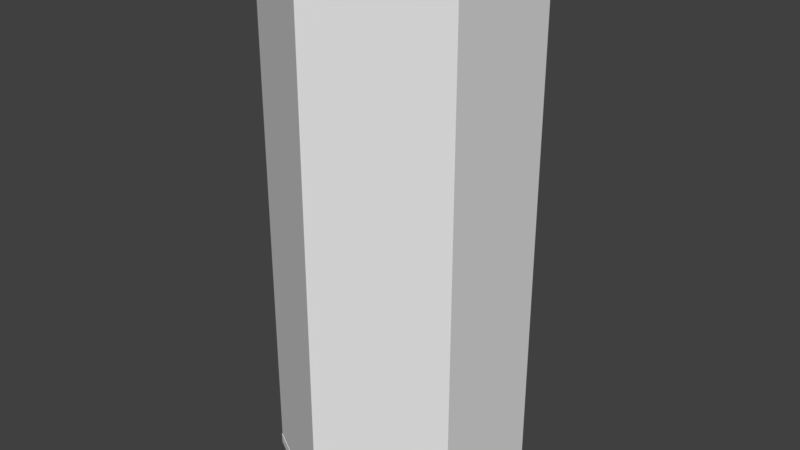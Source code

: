 # Source: GameTileType1.blend  (saved by Blender 2.77.0; exported with 4.5.12 LTS)
import bpy
from mathutils import Matrix  # noqa: F401  (used for matrix-valued properties, if any)

bpy.ops.wm.read_factory_settings(use_empty=True)
scene = bpy.context.scene
scene.name = 'Scene'

# ---- collections
col_collection_1 = bpy.data.collections.new('Collection 1'); scene.collection.children.link(col_collection_1)

# ---- world
world_world = bpy.data.worlds.new('World'); scene.world = world_world
world_world.color = (0.05088, 0.05088, 0.05088)
world_world.use_sun_shadow = False
world_world.sun_shadow_jitter_overblur = 0.0
world_world.cycles.sampling_method = 'MANUAL'

# ---- meshes
me_cylinder_008 = bpy.data.meshes.new('Cylinder.008')
me_cylinder_008.from_pydata([(0.8685, 0.5014, -0.15), (7.232e-08, 1.003, -0.15), (-0.8685, 0.5014, -0.15), (-0.8685, -0.5014, -0.15), (-1.013e-07, -1.003, -0.15), (0.8685, -0.5014, -0.15), (0.4342, 0.7521, -0.15), (0.8685, -5.96e-08, -0.15), (-0.4342, 0.7521, -0.15), (-0.8685, -5.96e-08, -0.15), (-0.4342, -0.7521, -0.15), (0.4342, -0.7521, -0.15), (0.2171, 0.8775, -0.15), (0.8685, 0.2507, -0.15), (-0.6513, 0.6268, -0.15), (-0.8685, -0.2507, -0.15), (-0.2171, -0.8775, -0.15), (0.6513, -0.6268, -0.15), (0.6513, 0.6268, -0.15), (0.8685, -0.2507, -0.15), (-0.2171, 0.8775, -0.15), (-0.8685, 0.2507, -0.15), (-0.6513, -0.6268, -0.15), (0.2171, -0.8775, -0.15), (0.8685, 0.5014, 10.11), (7.232e-08, 1.003, 10.11), (-0.8685, 0.5014, 10.11), (-0.8685, -0.5014, 10.11), (-1.013e-07, -1.003, 10.11), (0.8685, -0.5014, 10.11), (0.4342, 0.7521, 10.11), (0.8685, -5.96e-08, 10.11), (-0.4342, 0.7521, 10.11), (-0.8685, -5.96e-08, 10.11), (-0.4342, -0.7521, 10.11), (0.4342, -0.7521, 10.11), (0.2171, 0.8775, 10.11), (0.8685, 0.2507, 10.11), (-0.6513, 0.6268, 10.11), (-0.8685, -0.2507, 10.11), (-0.2171, -0.8775, 10.11), (0.6513, -0.6268, 10.11), (0.6513, 0.6268, 10.11), (0.8685, -0.2507, 10.11), (-0.2171, 0.8775, 10.11), (-0.8685, 0.2507, 10.11), (-0.6513, -0.6268, 10.11), (0.2171, -0.8775, 10.11)], [], [(0, 18, 6, 12, 1, 20, 8, 14, 2, 21, 9, 15, 3, 22, 10, 16, 4, 23, 11, 17, 5, 19, 7, 13), (24, 42, 30, 36, 25, 44, 32, 38, 26, 45, 33, 39, 27, 46, 34, 40, 28, 47, 35, 41, 29, 43, 31, 37), (12, 36, 30, 6), (6, 30, 42, 18), (18, 42, 24, 0), (0, 24, 37, 13), (13, 37, 31, 7), (7, 31, 43, 19), (19, 43, 29, 5), (5, 29, 41, 17), (17, 41, 35, 11), (11, 35, 47, 23), (23, 47, 28, 4), (4, 28, 40, 16), (16, 40, 34, 10), (10, 34, 46, 22), (22, 46, 27, 3), (3, 27, 39, 15), (15, 39, 33, 9), (9, 33, 45, 21), (21, 45, 26, 2), (2, 26, 38, 14), (14, 38, 32, 8), (8, 32, 44, 20), (20, 44, 25, 1), (1, 25, 36, 12)])
me_cylinder_008.use_remesh_preserve_volume = False
me_cylinder_008.use_remesh_preserve_attributes = False
me_cylinder_008.use_mirror_vertex_groups = False
me_cylinder_008.update()
me_cylinder_007 = bpy.data.meshes.new('Cylinder.007')
me_cylinder_007.from_pydata([(-1.658, -1.2, -0.15), (-0.21, -2.036, -0.15), (-0.21, -1.367, -0.15), (-1.078, -0.8651, -0.15), (-1.658, -1.2, 10.11), (-0.21, -2.036, 10.11), (-0.21, -1.367, 10.11), (-1.078, -0.8651, 10.11)], [], [(0, 1, 2, 3), (4, 5, 6, 7), (0, 4, 7, 3), (3, 7, 6, 2), (2, 6, 5, 1), (1, 5, 4, 0)])
me_cylinder_007.use_remesh_preserve_volume = False
me_cylinder_007.use_remesh_preserve_attributes = False
me_cylinder_007.use_mirror_vertex_groups = False
me_cylinder_007.update()
me_cylinder_006 = bpy.data.meshes.new('Cylinder.006')
me_cylinder_006.from_pydata([(-1.868, 0.8363, -0.15), (-1.868, -0.8363, -0.15), (-1.288, -0.5014, -0.15), (-1.288, 0.5014, -0.15), (-1.868, 0.8363, 10.11), (-1.868, -0.8363, 10.11), (-1.288, -0.5014, 10.11), (-1.288, 0.5014, 10.11)], [], [(0, 1, 2, 3), (4, 5, 6, 7), (0, 4, 7, 3), (3, 7, 6, 2), (2, 6, 5, 1), (1, 5, 4, 0)])
me_cylinder_006.use_remesh_preserve_volume = False
me_cylinder_006.use_remesh_preserve_attributes = False
me_cylinder_006.use_mirror_vertex_groups = False
me_cylinder_006.update()
me_cylinder_005 = bpy.data.meshes.new('Cylinder.005')
me_cylinder_005.from_pydata([(-0.21, 2.036, -0.15), (-1.658, 1.2, -0.15), (-1.078, 0.8651, -0.15), (-0.21, 1.367, -0.15), (-0.21, 2.036, 10.11), (-1.658, 1.2, 10.11), (-1.078, 0.8651, 10.11), (-0.21, 1.367, 10.11)], [], [(0, 1, 2, 3), (4, 5, 6, 7), (0, 4, 7, 3), (3, 7, 6, 2), (2, 6, 5, 1), (1, 5, 4, 0)])
me_cylinder_005.use_remesh_preserve_volume = False
me_cylinder_005.use_remesh_preserve_attributes = False
me_cylinder_005.use_mirror_vertex_groups = False
me_cylinder_005.update()
me_cylinder_004 = bpy.data.meshes.new('Cylinder.004')
me_cylinder_004.from_pydata([(1.658, 1.2, -0.15), (0.21, 2.036, -0.15), (0.21, 1.367, -0.15), (1.078, 0.8651, -0.15), (1.658, 1.2, 10.11), (0.21, 2.036, 10.11), (0.21, 1.367, 10.11), (1.078, 0.8651, 10.11)], [], [(4, 5, 6, 7), (0, 4, 7, 3), (3, 7, 6, 2), (2, 6, 5, 1), (1, 5, 4, 0), (0, 3, 2, 1)])
me_cylinder_004.use_remesh_preserve_volume = False
me_cylinder_004.use_remesh_preserve_attributes = False
me_cylinder_004.use_mirror_vertex_groups = False
me_cylinder_004.update()
me_cylinder_003 = bpy.data.meshes.new('Cylinder.003')
me_cylinder_003.from_pydata([(1.868, -0.8363, -0.15), (1.868, 0.8363, -0.15), (1.288, 0.5014, -0.15), (1.288, -0.5014, -0.15), (1.868, -0.8363, 10.11), (1.868, 0.8363, 10.11), (1.288, 0.5014, 10.11), (1.288, -0.5014, 10.11)], [], [(0, 1, 2, 3), (4, 5, 6, 7), (0, 4, 7, 3), (3, 7, 6, 2), (2, 6, 5, 1), (1, 5, 4, 0)])
me_cylinder_003.use_remesh_preserve_volume = False
me_cylinder_003.use_remesh_preserve_attributes = False
me_cylinder_003.use_mirror_vertex_groups = False
me_cylinder_003.update()
me_cylinder_002 = bpy.data.meshes.new('Cylinder.002')
me_cylinder_002.from_pydata([(0.21, -2.036, -0.15), (1.658, -1.2, -0.15), (1.078, -0.8651, -0.15), (0.21, -1.367, -0.15), (0.21, -2.036, 10.11), (1.658, -1.2, 10.11), (1.078, -0.8651, 10.11), (0.21, -1.367, 10.11)], [], [(0, 1, 2, 3), (4, 5, 6, 7), (0, 4, 7, 3), (3, 7, 6, 2), (2, 6, 5, 1), (1, 5, 4, 0)])
me_cylinder_002.use_remesh_preserve_volume = False
me_cylinder_002.use_remesh_preserve_attributes = False
me_cylinder_002.use_mirror_vertex_groups = False
me_cylinder_002.update()
me_cylinder_001 = bpy.data.meshes.new('Cylinder.001')
me_cylinder_001.from_pydata([(0.8685, 0.5014, -0.15), (7.232e-08, 1.003, -0.15), (-0.8685, 0.5014, -0.15), (-0.8685, -0.5014, -0.15), (-1.013e-07, -1.003, -0.15), (0.8685, -0.5014, -0.15), (0.4342, 0.7521, -0.15), (0.8685, -5.96e-08, -0.15), (-0.4342, 0.7521, -0.15), (-0.8685, -5.96e-08, -0.15), (-0.4342, -0.7521, -0.15), (0.4342, -0.7521, -0.15), (0.2171, 0.8775, -0.15), (0.8685, 0.2507, -0.15), (-0.6513, 0.6268, -0.15), (-0.8685, -0.2507, -0.15), (-0.2171, -0.8775, -0.15), (0.6513, -0.6268, -0.15), (0.6513, 0.6268, -0.15), (0.8685, -0.2507, -0.15), (-0.2171, 0.8775, -0.15), (-0.8685, 0.2507, -0.15), (-0.6513, -0.6268, -0.15), (0.2171, -0.8775, -0.15), (0.8685, 0.5014, 10.11), (7.232e-08, 1.003, 10.11), (-0.8685, 0.5014, 10.11), (-0.8685, -0.5014, 10.11), (-1.013e-07, -1.003, 10.11), (0.8685, -0.5014, 10.11), (0.4342, 0.7521, 10.11), (0.8685, -5.96e-08, 10.11), (-0.4342, 0.7521, 10.11), (-0.8685, -5.96e-08, 10.11), (-0.4342, -0.7521, 10.11), (0.4342, -0.7521, 10.11), (0.2171, 0.8775, 10.11), (0.8685, 0.2507, 10.11), (-0.6513, 0.6268, 10.11), (-0.8685, -0.2507, 10.11), (-0.2171, -0.8775, 10.11), (0.6513, -0.6268, 10.11), (0.6513, 0.6268, 10.11), (0.8685, -0.2507, 10.11), (-0.2171, 0.8775, 10.11), (-0.8685, 0.2507, 10.11), (-0.6513, -0.6268, 10.11), (0.2171, -0.8775, 10.11)], [], [(0, 18, 6, 12, 1, 20, 8, 14, 2, 21, 9, 15, 3, 22, 10, 16, 4, 23, 11, 17, 5, 19, 7, 13), (24, 42, 30, 36, 25, 44, 32, 38, 26, 45, 33, 39, 27, 46, 34, 40, 28, 47, 35, 41, 29, 43, 31, 37), (12, 36, 30, 6), (6, 30, 42, 18), (18, 42, 24, 0), (0, 24, 37, 13), (13, 37, 31, 7), (7, 31, 43, 19), (19, 43, 29, 5), (5, 29, 41, 17), (17, 41, 35, 11), (11, 35, 47, 23), (23, 47, 28, 4), (4, 28, 40, 16), (16, 40, 34, 10), (10, 34, 46, 22), (22, 46, 27, 3), (3, 27, 39, 15), (15, 39, 33, 9), (9, 33, 45, 21), (21, 45, 26, 2), (2, 26, 38, 14), (14, 38, 32, 8), (8, 32, 44, 20), (20, 44, 25, 1), (1, 25, 36, 12)])
me_cylinder_001.use_remesh_preserve_volume = False
me_cylinder_001.use_remesh_preserve_attributes = False
me_cylinder_001.use_mirror_vertex_groups = False
me_cylinder_001.update()
me_cylinder = bpy.data.meshes.new('Cylinder')
me_cylinder.from_pydata([(0.0, 2.4, -0.1), (0.0, 2.4, 0.1), (2.078, 1.2, -0.1), (2.078, 1.2, 0.1), (2.078, -1.2, -0.1), (2.078, -1.2, 0.1), (-2.098e-07, -2.4, -0.1), (-2.098e-07, -2.4, 0.1), (-2.078, -1.2, -0.1), (-2.078, -1.2, 0.1), (-2.078, 1.2, -0.1), (-2.078, 1.2, 0.1), (1.078, 0.6226, 0.1), (3.974e-08, 1.245, 0.1), (-1.078, 0.6226, 0.1), (-1.078, -0.6226, 0.1), (-1.105e-07, -1.245, 0.1), (1.078, -0.6226, 0.1), (0.8785, 0.5072, 0.1), (7.153e-08, 1.014, 0.1), (-0.8785, 0.5072, 0.1), (-0.8785, -0.5072, 0.1), (-1.025e-07, -1.014, 0.1), (0.8785, -0.5072, 0.1), (1.678, 1.2, 0.1), (0.2, 2.054, 0.1), (0.2, 1.361, 0.1), (1.078, 0.8536, 0.1), (-0.2, 2.054, 0.1), (-1.678, 1.2, 0.1), (-1.078, 0.8536, 0.1), (-0.2, 1.361, 0.1), (-1.878, 0.8536, 0.1), (-1.878, -0.8536, 0.1), (-1.278, -0.5072, 0.1), (-1.278, 0.5072, 0.1), (-1.678, -1.2, 0.1), (-0.2, -2.054, 0.1), (-0.2, -1.361, 0.1), (-1.078, -0.8536, 0.1), (0.2, -2.054, 0.1), (1.678, -1.2, 0.1), (1.078, -0.8536, 0.1), (0.2, -1.361, 0.1), (1.878, -0.8536, 0.1), (1.878, 0.8536, 0.1), (1.278, 0.5072, 0.1), (1.278, -0.5072, 0.1), (0.8685, 0.5014, 0.1), (7.232e-08, 1.003, 0.1), (-0.8685, 0.5014, 0.1), (-0.8685, -0.5014, 0.1), (-1.013e-07, -1.003, 0.1), (0.8685, -0.5014, 0.1), (1.658, 1.2, 0.1), (0.21, 2.036, 0.1), (0.21, 1.367, 0.1), (1.078, 0.8651, 0.1), (-0.21, 2.036, 0.1), (-1.658, 1.2, 0.1), (-1.078, 0.8651, 0.1), (-0.21, 1.367, 0.1), (-1.868, 0.8363, 0.1), (-1.868, -0.8363, 0.1), (-1.288, -0.5014, 0.1), (-1.288, 0.5014, 0.1), (-1.658, -1.2, 0.1), (-0.21, -2.036, 0.1), (-0.21, -1.367, 0.1), (-1.078, -0.8651, 0.1), (0.21, -2.036, 0.1), (1.658, -1.2, 0.1), (1.078, -0.8651, 0.1), (0.21, -1.367, 0.1), (1.868, -0.8363, 0.1), (1.868, 0.8363, 0.1), (1.288, 0.5014, 0.1), (1.288, -0.5014, 0.1), (1.058, 0.6226, 0.1), (0.01, 1.228, 0.1), (0.01, 1.02, 0.1), (0.8785, 0.5187, 0.1), (-0.01, 1.228, 0.1), (-1.058, 0.6226, 0.1), (-0.8785, 0.5187, 0.1), (-0.01, 1.02, 0.1), (-1.068, 0.6053, 0.1), (-1.068, -0.6053, 0.1), (-0.8885, -0.5014, 0.1), (-0.8885, 0.5014, 0.1), (-1.058, -0.6226, 0.1), (-0.01, -1.228, 0.1), (-0.01, -1.02, 0.1), (-0.8785, -0.5187, 0.1), (0.01, -1.228, 0.1), (1.058, -0.6226, 0.1), (0.8785, -0.5187, 0.1), (0.01, -1.02, 0.1), (1.068, -0.6053, 0.1), (1.068, 0.6053, 0.1), (0.8885, 0.5014, 0.1), (0.8885, -0.5014, 0.1), (2.041, 1.21, 0.1), (0.02732, 2.373, 0.1), (0.2073, 2.061, 0.1), (1.681, 1.21, 0.1), (0.01, 2.363, 0.1), (0.01, 1.263, 0.1), (0.19, 1.367, 0.1), (0.19, 2.051, 0.1), (0.02, 1.245, 0.1), (1.068, 0.64, 0.1), (1.068, 0.8478, 0.1), (0.2, 1.349, 0.1), (1.088, 0.64, 0.1), (2.041, 1.19, 0.1), (1.681, 1.19, 0.1), (1.088, 0.8478, 0.1), (-0.02732, 2.373, 0.1), (-2.041, 1.21, 0.1), (-1.681, 1.21, 0.1), (-0.2073, 2.061, 0.1), (-2.041, 1.19, 0.1), (-1.088, 0.64, 0.1), (-1.088, 0.8478, 0.1), (-1.681, 1.19, 0.1), (-1.068, 0.64, 0.1), (-0.02, 1.245, 0.1), (-0.2, 1.349, 0.1), (-1.068, 0.8478, 0.1), (-0.01, 1.263, 0.1), (-0.01, 2.363, 0.1), (-0.19, 2.051, 0.1), (-0.19, 1.367, 0.1), (-2.068, 1.163, 0.1), (-2.068, -1.163, 0.1), (-1.888, -0.8509, 0.1), (-1.888, 0.8509, 0.1), (-2.051, -1.173, 0.1), (-1.098, -0.6226, 0.1), (-1.278, -0.5187, 0.1), (-1.871, -0.8609, 0.1), (-1.088, -0.6053, 0.1), (-1.088, 0.6053, 0.1), (-1.268, 0.5014, 0.1), (-1.268, -0.5014, 0.1), (-1.098, 0.6226, 0.1), (-2.051, 1.173, 0.1), (-1.871, 0.8609, 0.1), (-1.278, 0.5187, 0.1), (-2.041, -1.21, 0.1), (-0.02732, -2.373, 0.1), (-0.2073, -2.061, 0.1), (-1.681, -1.21, 0.1), (-0.01, -2.363, 0.1), (-0.01, -1.263, 0.1), (-0.19, -1.367, 0.1), (-0.19, -2.051, 0.1), (-0.02, -1.245, 0.1), (-1.068, -0.64, 0.1), (-1.068, -0.8478, 0.1), (-0.2, -1.349, 0.1), (-1.088, -0.64, 0.1), (-2.041, -1.19, 0.1), (-1.681, -1.19, 0.1), (-1.088, -0.8478, 0.1), (0.02732, -2.373, 0.1), (2.041, -1.21, 0.1), (1.681, -1.21, 0.1), (0.2073, -2.061, 0.1), (2.041, -1.19, 0.1), (1.088, -0.64, 0.1), (1.088, -0.8478, 0.1), (1.681, -1.19, 0.1), (1.068, -0.64, 0.1), (0.02, -1.245, 0.1), (0.2, -1.349, 0.1), (1.068, -0.8478, 0.1), (0.01, -1.263, 0.1), (0.01, -2.363, 0.1), (0.19, -2.051, 0.1), (0.19, -1.367, 0.1), (2.068, -1.163, 0.1), (2.068, 1.163, 0.1), (1.888, 0.8509, 0.1), (1.888, -0.8509, 0.1), (2.051, 1.173, 0.1), (1.098, 0.6226, 0.1), (1.278, 0.5187, 0.1), (1.871, 0.8609, 0.1), (1.088, 0.6053, 0.1), (1.088, -0.6053, 0.1), (1.268, -0.5014, 0.1), (1.268, 0.5014, 0.1), (1.098, -0.6226, 0.1), (2.051, -1.173, 0.1), (1.871, -0.8609, 0.1), (1.278, -0.5187, 0.1), (0.4342, 0.7521, 0.1), (0.8685, -5.96e-08, 0.1), (-0.4342, 0.7521, 0.1), (-0.8685, -5.96e-08, 0.1), (-0.4342, -0.7521, 0.1), (0.4342, -0.7521, 0.1), (0.2171, 0.8775, 0.1), (0.8685, 0.2507, 0.1), (-0.6513, 0.6268, 0.1), (-0.8685, -0.2507, 0.1), (-0.2171, -0.8775, 0.1), (0.6513, -0.6268, 0.1), (0.6513, 0.6268, 0.1), (0.8685, -0.2507, 0.1), (-0.2171, 0.8775, 0.1), (-0.8685, 0.2507, 0.1), (-0.6513, -0.6268, 0.1), (0.2171, -0.8775, 0.1)], [], [(0, 1, 3, 2), (2, 3, 5, 4), (4, 5, 7, 6), (6, 7, 9, 8), (48, 210, 198, 204, 49, 212, 200, 206, 50, 213, 201, 207, 51, 214, 202, 208, 52, 215, 203, 209, 53, 211, 199, 205), (8, 9, 11, 10), (10, 11, 1, 0), (0, 2, 4, 6, 8, 10), (54, 55, 56, 57), (58, 59, 60, 61), (62, 63, 64, 65), (66, 67, 68, 69), (70, 71, 72, 73), (74, 75, 76, 77), (78, 79, 80, 81), (82, 83, 84, 85), (86, 87, 88, 89), (90, 91, 92, 93), (94, 95, 96, 97), (98, 99, 100, 101), (102, 103, 104, 105), (106, 107, 108, 109), (110, 111, 112, 113), (114, 115, 116, 117), (118, 119, 120, 121), (122, 123, 124, 125), (126, 127, 128, 129), (130, 131, 132, 133), (134, 135, 136, 137), (138, 139, 140, 141), (142, 143, 144, 145), (146, 147, 148, 149), (150, 151, 152, 153), (154, 155, 156, 157), (158, 159, 160, 161), (162, 163, 164, 165), (166, 167, 168, 169), (170, 171, 172, 173), (174, 175, 176, 177), (178, 179, 180, 181), (182, 183, 184, 185), (186, 187, 188, 189), (190, 191, 192, 193), (194, 195, 196, 197), (23, 101, 100, 18, 48, 205, 199, 211, 53), (20, 89, 88, 21, 51, 207, 201, 213, 50), (21, 93, 92, 22, 52, 208, 202, 214, 51), (22, 97, 96, 23, 53, 209, 203, 215, 52), (18, 100, 99, 12, 78, 81), (19, 85, 84, 20, 50, 206, 200, 212, 49), (27, 117, 116, 24, 54, 57), (26, 113, 112, 27, 57, 56), (24, 116, 115, 3, 102, 105), (25, 109, 108, 26, 56, 55), (31, 133, 132, 28, 58, 61), (30, 129, 128, 31, 61, 60), (28, 132, 131, 1, 118, 121), (29, 125, 124, 30, 60, 59), (35, 149, 148, 32, 62, 65), (34, 145, 144, 35, 65, 64), (32, 148, 147, 11, 134, 137), (33, 141, 140, 34, 64, 63), (39, 165, 164, 36, 66, 69), (38, 161, 160, 39, 69, 68), (36, 164, 163, 9, 150, 153), (37, 157, 156, 38, 68, 67), (43, 181, 180, 40, 70, 73), (42, 177, 176, 43, 73, 72), (40, 180, 179, 7, 166, 169), (41, 173, 172, 42, 72, 71), (47, 197, 196, 44, 74, 77), (46, 193, 192, 47, 77, 76), (44, 196, 195, 5, 182, 185), (45, 189, 188, 46, 76, 75), (17, 191, 190, 12, 99, 98), (14, 86, 89, 20, 84, 83), (13, 82, 85, 19, 80, 79), (14, 143, 142, 15, 87, 86), (15, 90, 93, 21, 88, 87), (15, 159, 158, 16, 91, 90), (16, 94, 97, 22, 92, 91), (16, 175, 174, 17, 95, 94), (17, 98, 101, 23, 96, 95), (12, 187, 186, 3, 115, 114), (24, 105, 104, 25, 55, 54), (13, 127, 126, 14, 83, 82), (3, 1, 103, 102), (13, 110, 113, 26, 108, 107), (1, 106, 109, 25, 104, 103), (11, 147, 146, 14, 123, 122), (12, 114, 117, 27, 112, 111), (28, 121, 120, 29, 59, 58), (1, 131, 130, 13, 107, 106), (1, 11, 119, 118), (14, 126, 129, 30, 124, 123), (11, 122, 125, 29, 120, 119), (9, 163, 162, 15, 139, 138), (13, 130, 133, 31, 128, 127), (32, 137, 136, 33, 63, 62), (11, 9, 135, 134), (15, 142, 145, 34, 140, 139), (9, 138, 141, 33, 136, 135), (7, 179, 178, 16, 155, 154), (14, 146, 149, 35, 144, 143), (36, 153, 152, 37, 67, 66), (9, 7, 151, 150), (16, 158, 161, 38, 156, 155), (7, 154, 157, 37, 152, 151), (5, 195, 194, 17, 171, 170), (15, 162, 165, 39, 160, 159), (40, 169, 168, 41, 71, 70), (7, 5, 167, 166), (17, 174, 177, 42, 172, 171), (5, 170, 173, 41, 168, 167), (18, 81, 80, 19, 49, 204, 198, 210, 48), (16, 178, 181, 43, 176, 175), (44, 185, 184, 45, 75, 74), (5, 3, 183, 182), (12, 190, 193, 46, 188, 187), (3, 186, 189, 45, 184, 183), (17, 194, 197, 47, 192, 191), (12, 111, 110, 13, 79, 78)])
me_cylinder.use_remesh_preserve_volume = False
me_cylinder.use_remesh_preserve_attributes = False
me_cylinder.use_mirror_vertex_groups = False
me_cylinder.update()

# ---- objects
ob_hexagon = bpy.data.objects.new('Hexagon', me_cylinder_008)
ob_subdivision6 = bpy.data.objects.new('Subdivision6', me_cylinder_007)
ob_subdivision5 = bpy.data.objects.new('Subdivision5', me_cylinder_006)
ob_subdivision4 = bpy.data.objects.new('Subdivision4', me_cylinder_005)
ob_subdivision3 = bpy.data.objects.new('Subdivision3', me_cylinder_004)
ob_subdivision2 = bpy.data.objects.new('Subdivision2', me_cylinder_003)
ob_subdivision1 = bpy.data.objects.new('Subdivision1', me_cylinder_002)
ob_centre = bpy.data.objects.new('Centre', me_cylinder_001)
ob_tile = bpy.data.objects.new('Tile', me_cylinder)

# ---- transforms, parenting, visibility, modifiers, constraints
ob_hexagon.location = (0.0, 0.0, 0.05036)
ob_hexagon.scale = (2.38, 2.38, 1.0)
ob_hexagon.lineart.crease_threshold = 0.0
ob_subdivision6.location = (0.0, 0.0, 0.0)
ob_subdivision6.lineart.crease_threshold = 0.0
ob_subdivision5.location = (0.0, 0.0, 0.0)
ob_subdivision5.lineart.crease_threshold = 0.0
ob_subdivision4.location = (0.0, 0.0, 0.0)
ob_subdivision4.lineart.crease_threshold = 0.0
ob_subdivision3.location = (0.0, 0.0, 0.0)
ob_subdivision3.lineart.crease_threshold = 0.0
ob_subdivision2.location = (0.0, 0.0, 0.0)
ob_subdivision2.lineart.crease_threshold = 0.0
ob_subdivision1.location = (0.0, 0.0, 0.0)
ob_subdivision1.lineart.crease_threshold = 0.0
ob_centre.location = (0.0, 0.0, 0.0)
ob_centre.lineart.crease_threshold = 0.0
ob_tile.location = (0.0, 0.0, 0.0)
ob_tile.lineart.crease_threshold = 0.0

# ---- collection membership
col_collection_1.objects.link(ob_hexagon)
col_collection_1.objects.link(ob_subdivision6)
col_collection_1.objects.link(ob_subdivision5)
col_collection_1.objects.link(ob_subdivision4)
col_collection_1.objects.link(ob_subdivision3)
col_collection_1.objects.link(ob_subdivision2)
col_collection_1.objects.link(ob_subdivision1)
col_collection_1.objects.link(ob_centre)
col_collection_1.objects.link(ob_tile)

# ---- scene / render settings (as saved in the file)
scene.frame_start = 1; scene.frame_end = 250; scene.frame_set(1)
scene.render.engine = 'BLENDER_EEVEE_NEXT'
scene.render.resolution_percentage = 50
scene.render.dither_intensity = 0.0
scene.cycles.use_denoising = False
scene.cycles.samples = 128
scene.cycles.sampling_pattern = 'TABULATED_SOBOL'
scene.cycles.light_sampling_threshold = 0.0
scene.cycles.use_adaptive_sampling = False
scene.cycles.use_light_tree = False
scene.cycles.blur_glossy = 0.0
scene.cycles.sample_clamp_indirect = 0.0
scene.view_settings.view_transform = 'Standard'
bpy.context.view_layer.update()

# ---- added for rendering (the .blend has no active camera and no usable light): camera, sun
cam_auto = bpy.data.cameras.new('AutoCamera')
cam_auto.lens = 50.0
cam_auto.sensor_width = 36.0
cam_auto.clip_end = 1000.0
ob_auto_camera = bpy.data.objects.new('AutoCamera', cam_auto)
scene.collection.objects.link(ob_auto_camera)
ob_auto_camera.location = (11.2062, -13.4474, 13.9719)
ob_auto_camera.rotation_euler = (1.09748, -7.21219e-08, 0.694738)
scene.camera = ob_auto_camera
light_auto_sun = bpy.data.lights.new('AutoSun', 'SUN')
light_auto_sun.energy = 3.0
light_auto_sun.angle = 0.0523599
ob_auto_sun = bpy.data.objects.new('AutoSun', light_auto_sun)
scene.collection.objects.link(ob_auto_sun)
ob_auto_sun.rotation_euler = (0.872665, 0.174533, 0.523599)
bpy.context.view_layer.update()
